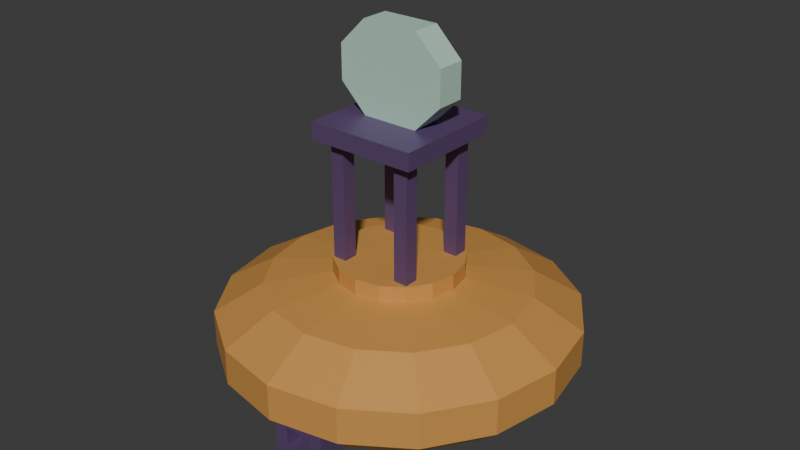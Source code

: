 # Source: source.blend  (saved by Blender 4.3.34; exported with 4.5.12 LTS)
import bpy
from mathutils import Matrix  # noqa: F401  (used for matrix-valued properties, if any)

bpy.ops.wm.read_factory_settings(use_empty=True)
scene = bpy.context.scene
scene.name = 'Scene'

# ---- collections
col_collection = bpy.data.collections.new('Collection'); scene.collection.children.link(col_collection)

# ---- materials (node trees are filled in below, after node groups)
mat_float_mutedochre = bpy.data.materials.new('Float_MutedOchre')
mat_float_mutedochre.diffuse_color = (0.66, 0.32, 0.075, 1.0)
mat_ballast_graphite = bpy.data.materials.new('Ballast_Graphite')
mat_ballast_graphite.diffuse_color = (0.045, 0.065, 0.075, 1.0)
mat_frame_deepviolet = bpy.data.materials.new('Frame_DeepViolet')
mat_frame_deepviolet.diffuse_color = (0.17, 0.1, 0.25, 1.0)
mat_plaque_palemint = bpy.data.materials.new('Plaque_PaleMint')
mat_plaque_palemint.diffuse_color = (0.47, 0.7, 0.56, 1.0)

# ---- material node trees
mat_float_mutedochre.use_nodes = True; mat_float_mutedochre.node_tree.nodes.clear()
_N = mat_float_mutedochre.node_tree.nodes; _L = mat_float_mutedochre.node_tree.links
n0 = _N.new('ShaderNodeBsdfPrincipled'); n0.name = 'Principled BSDF'; n0.location = (10, 300)
n0.inputs[0].default_value = (0.66, 0.32, 0.075, 1.0)
n0.inputs[1].default_value = 0.12
n0.inputs[2].default_value = 0.64
n1 = _N.new('ShaderNodeOutputMaterial'); n1.name = 'Material Output'; n1.location = (300, 300)
_L.new(n0.outputs[0], n1.inputs[0])
n1.is_active_output = True
mat_ballast_graphite.use_nodes = True; mat_ballast_graphite.node_tree.nodes.clear()
_N = mat_ballast_graphite.node_tree.nodes; _L = mat_ballast_graphite.node_tree.links
n0 = _N.new('ShaderNodeBsdfPrincipled'); n0.name = 'Principled BSDF'; n0.location = (10, 300)
n0.inputs[0].default_value = (0.045, 0.065, 0.075, 1.0)
n0.inputs[1].default_value = 0.18
n0.inputs[2].default_value = 0.7
n1 = _N.new('ShaderNodeOutputMaterial'); n1.name = 'Material Output'; n1.location = (300, 300)
_L.new(n0.outputs[0], n1.inputs[0])
n1.is_active_output = True
mat_frame_deepviolet.use_nodes = True; mat_frame_deepviolet.node_tree.nodes.clear()
_N = mat_frame_deepviolet.node_tree.nodes; _L = mat_frame_deepviolet.node_tree.links
n0 = _N.new('ShaderNodeBsdfPrincipled'); n0.name = 'Principled BSDF'; n0.location = (10, 300)
n0.inputs[0].default_value = (0.17, 0.1, 0.25, 1.0)
n0.inputs[1].default_value = 0.42
n0.inputs[2].default_value = 0.43
n1 = _N.new('ShaderNodeOutputMaterial'); n1.name = 'Material Output'; n1.location = (300, 300)
_L.new(n0.outputs[0], n1.inputs[0])
n1.is_active_output = True
mat_plaque_palemint.use_nodes = True; mat_plaque_palemint.node_tree.nodes.clear()
_N = mat_plaque_palemint.node_tree.nodes; _L = mat_plaque_palemint.node_tree.links
n0 = _N.new('ShaderNodeBsdfPrincipled'); n0.name = 'Principled BSDF'; n0.location = (10, 300)
n0.inputs[0].default_value = (0.47, 0.7, 0.56, 1.0)
n0.inputs[1].default_value = 0.05
n0.inputs[2].default_value = 0.55
n1 = _N.new('ShaderNodeOutputMaterial'); n1.name = 'Material Output'; n1.location = (300, 300)
_L.new(n0.outputs[0], n1.inputs[0])
n1.is_active_output = True

# ---- world
world_world = bpy.data.worlds.new('World'); scene.world = world_world
world_world.use_nodes = True; world_world.node_tree.nodes.clear()
_N = world_world.node_tree.nodes; _L = world_world.node_tree.links
n0 = _N.new('ShaderNodeOutputWorld'); n0.name = 'World Output'; n0.location = (300, 300)
n1 = _N.new('ShaderNodeBackground'); n1.name = 'Background'; n1.location = (10, 300)
n1.inputs[0].default_value = (0.05088, 0.05088, 0.05088, 1.0)
_L.new(n1.outputs[0], n0.inputs[0])
n0.is_active_output = True
world_world.color = (0.05088, 0.05088, 0.05088)
world_world.sun_shadow_jitter_overblur = 0.0

# ---- meshes
me_ballast_narrowflatsole = bpy.data.meshes.new('Ballast_NarrowFlatSole')
me_ballast_narrowflatsole.from_pydata([(0.388, -0.1607, 0.0), (0.297, -0.297, 0.0), (0.1607, -0.388, 0.0), (0.0, -0.42, 0.0), (-0.1607, -0.388, 0.0), (-0.297, -0.297, 0.0), (-0.388, -0.1607, 0.0), (-0.42, 0.0, 0.0), (-0.388, 0.1607, 0.0), (-0.297, 0.297, 0.0), (-0.1607, 0.388, 0.0), (0.0, 0.42, 0.0), (0.1607, 0.388, 0.0), (0.297, 0.297, 0.0), (0.388, 0.1607, 0.0), (0.42, 0.0, 0.0), (0.63, 0.0, 0.36), (0.582, 0.2411, 0.36), (0.4455, 0.4455, 0.36), (0.2411, 0.582, 0.36), (0.0, 0.63, 0.36), (-0.2411, 0.582, 0.36), (-0.4455, 0.4455, 0.36), (-0.582, 0.2411, 0.36), (-0.63, 0.0, 0.36), (-0.582, -0.2411, 0.36), (-0.4455, -0.4455, 0.36), (-0.2411, -0.582, 0.36), (0.0, -0.63, 0.36), (0.2411, -0.582, 0.36), (0.4455, -0.4455, 0.36), (0.582, -0.2411, 0.36), (0.388, 0.1607, 0.1), (0.42, 0.0, 0.1), (0.297, 0.297, 0.1), (0.1607, 0.388, 0.1), (0.0, 0.42, 0.1), (-0.1607, 0.388, 0.1), (-0.297, 0.297, 0.1), (-0.388, 0.1607, 0.1), (-0.42, 0.0, 0.1), (-0.388, -0.1607, 0.1), (-0.297, -0.297, 0.1), (-0.1607, -0.388, 0.1), (0.0, -0.42, 0.1), (0.1607, -0.388, 0.1), (0.297, -0.297, 0.1), (0.388, -0.1607, 0.1)], [], [(0, 1, 2), (0, 2, 3), (0, 3, 4), (0, 4, 5), (0, 5, 6), (0, 6, 7), (0, 7, 8), (0, 8, 9), (0, 9, 10), (0, 10, 11), (0, 11, 12), (0, 12, 13), (0, 13, 14), (0, 14, 15), (16, 17, 18), (16, 18, 19), (16, 19, 20), (16, 20, 21), (16, 21, 22), (16, 22, 23), (16, 23, 24), (16, 24, 25), (16, 25, 26), (16, 26, 27), (16, 27, 28), (16, 28, 29), (16, 29, 30), (16, 30, 31), (15, 14, 32), (15, 32, 33), (14, 13, 34), (14, 34, 32), (13, 12, 35), (13, 35, 34), (12, 11, 36), (12, 36, 35), (11, 10, 37), (11, 37, 36), (10, 9, 38), (10, 38, 37), (9, 8, 39), (9, 39, 38), (8, 7, 40), (8, 40, 39), (7, 6, 41), (7, 41, 40), (6, 5, 42), (6, 42, 41), (5, 4, 43), (5, 43, 42), (4, 3, 44), (4, 44, 43), (3, 2, 45), (3, 45, 44), (2, 1, 46), (2, 46, 45), (1, 0, 47), (1, 47, 46), (0, 15, 33), (0, 33, 47), (33, 32, 17), (33, 17, 16), (32, 34, 18), (32, 18, 17), (34, 35, 19), (34, 19, 18), (35, 36, 20), (35, 20, 19), (36, 37, 21), (36, 21, 20), (37, 38, 22), (37, 22, 21), (38, 39, 23), (38, 23, 22), (39, 40, 24), (39, 24, 23), (40, 41, 25), (40, 25, 24), (41, 42, 26), (41, 26, 25), (42, 43, 27), (42, 27, 26), (43, 44, 28), (43, 28, 27), (44, 45, 29), (44, 29, 28), (45, 46, 30), (45, 30, 29), (46, 47, 31), (46, 31, 30), (47, 33, 16), (47, 16, 31)])
me_ballast_narrowflatsole.polygons.foreach_set('material_index', [1, 1, 1, 1, 1, 1, 1, 1, 1, 1, 1, 1, 1, 1, 1, 1, 1, 1, 1, 1, 1, 1, 1, 1, 1, 1, 1, 1, 1, 1, 1, 1, 1, 1, 1, 1, 1, 1, 1, 1, 1, 1, 1, 1, 1, 1, 1, 1, 1, 1, 1, 1, 1, 1, 1, 1, 1, 1, 1, 1, 1, 1, 1, 1, 1, 1, 1, 1, 1, 1, 1, 1, 1, 1, 1, 1, 1, 1, 1, 1, 1, 1, 1, 1, 1, 1, 1, 1, 1, 1, 1, 1])
me_ballast_narrowflatsole.materials.append(mat_float_mutedochre)
me_ballast_narrowflatsole.materials.append(mat_ballast_graphite)
me_ballast_narrowflatsole.materials.append(mat_frame_deepviolet)
me_ballast_narrowflatsole.materials.append(mat_plaque_palemint)
me_ballast_narrowflatsole.update()
me_float_broadshouldershortneck = bpy.data.meshes.new('Float_BroadShoulderShortNeck')
me_float_broadshouldershortneck.from_pydata([(0.9239, -0.3827, 0.36), (0.7071, -0.7071, 0.36), (0.3827, -0.9239, 0.36), (0.0, -1.0, 0.36), (-0.3827, -0.9239, 0.36), (-0.7071, -0.7071, 0.36), (-0.9239, -0.3827, 0.36), (-1.0, 0.0, 0.36), (-0.9239, 0.3827, 0.36), (-0.7071, 0.7071, 0.36), (-0.3827, 0.9239, 0.36), (0.0, 1.0, 0.36), (0.3827, 0.9239, 0.36), (0.7071, 0.7071, 0.36), (0.9239, 0.3827, 0.36), (1.0, 0.0, 0.36), (0.4, 0.0, 1.04), (0.3696, 0.1531, 1.04), (0.2828, 0.2828, 1.04), (0.1531, 0.3696, 1.04), (0.0, 0.4, 1.04), (-0.1531, 0.3696, 1.04), (-0.2828, 0.2828, 1.04), (-0.3696, 0.1531, 1.04), (-0.4, 0.0, 1.04), (-0.3696, -0.1531, 1.04), (-0.2828, -0.2828, 1.04), (-0.1531, -0.3696, 1.04), (0.0, -0.4, 1.04), (0.1531, -0.3696, 1.04), (0.2828, -0.2828, 1.04), (0.3696, -0.1531, 1.04), (1.035, 0.4286, 0.47), (1.12, 0.0, 0.47), (0.792, 0.792, 0.47), (0.4286, 1.035, 0.47), (0.0, 1.12, 0.47), (-0.4286, 1.035, 0.47), (-0.792, 0.792, 0.47), (-1.035, 0.4286, 0.47), (-1.12, 0.0, 0.47), (-1.035, -0.4286, 0.47), (-0.792, -0.792, 0.47), (-0.4286, -1.035, 0.47), (0.0, -1.12, 0.47), (0.4286, -1.035, 0.47), (0.792, -0.792, 0.47), (1.035, -0.4286, 0.47), (1.035, 0.4286, 0.7), (1.12, 0.0, 0.7), (0.792, 0.792, 0.7), (0.4286, 1.035, 0.7), (0.0, 1.12, 0.7), (-0.4286, 1.035, 0.7), (-0.792, 0.792, 0.7), (-1.035, 0.4286, 0.7), (-1.12, 0.0, 0.7), (-1.035, -0.4286, 0.7), (-0.792, -0.792, 0.7), (-0.4286, -1.035, 0.7), (0.0, -1.12, 0.7), (0.4286, -1.035, 0.7), (0.792, -0.792, 0.7), (1.035, -0.4286, 0.7), (0.7576, 0.3138, 0.88), (0.82, 0.0, 0.88), (0.5798, 0.5798, 0.88), (0.3138, 0.7576, 0.88), (0.0, 0.82, 0.88), (-0.3138, 0.7576, 0.88), (-0.5798, 0.5798, 0.88), (-0.7576, 0.3138, 0.88), (-0.82, 0.0, 0.88), (-0.7576, -0.3138, 0.88), (-0.5798, -0.5798, 0.88), (-0.3138, -0.7576, 0.88), (0.0, -0.82, 0.88), (0.3138, -0.7576, 0.88), (0.5798, -0.5798, 0.88), (0.7576, -0.3138, 0.88), (0.3696, 0.1531, 0.94), (0.4, 0.0, 0.94), (0.2828, 0.2828, 0.94), (0.1531, 0.3696, 0.94), (0.0, 0.4, 0.94), (-0.1531, 0.3696, 0.94), (-0.2828, 0.2828, 0.94), (-0.3696, 0.1531, 0.94), (-0.4, 0.0, 0.94), (-0.3696, -0.1531, 0.94), (-0.2828, -0.2828, 0.94), (-0.1531, -0.3696, 0.94), (0.0, -0.4, 0.94), (0.1531, -0.3696, 0.94), (0.2828, -0.2828, 0.94), (0.3696, -0.1531, 0.94)], [], [(0, 1, 2), (0, 2, 3), (0, 3, 4), (0, 4, 5), (0, 5, 6), (0, 6, 7), (0, 7, 8), (0, 8, 9), (0, 9, 10), (0, 10, 11), (0, 11, 12), (0, 12, 13), (0, 13, 14), (0, 14, 15), (16, 17, 18), (16, 18, 19), (16, 19, 20), (16, 20, 21), (16, 21, 22), (16, 22, 23), (16, 23, 24), (16, 24, 25), (16, 25, 26), (16, 26, 27), (16, 27, 28), (16, 28, 29), (16, 29, 30), (16, 30, 31), (15, 14, 32), (15, 32, 33), (14, 13, 34), (14, 34, 32), (13, 12, 35), (13, 35, 34), (12, 11, 36), (12, 36, 35), (11, 10, 37), (11, 37, 36), (10, 9, 38), (10, 38, 37), (9, 8, 39), (9, 39, 38), (8, 7, 40), (8, 40, 39), (7, 6, 41), (7, 41, 40), (6, 5, 42), (6, 42, 41), (5, 4, 43), (5, 43, 42), (4, 3, 44), (4, 44, 43), (3, 2, 45), (3, 45, 44), (2, 1, 46), (2, 46, 45), (1, 0, 47), (1, 47, 46), (0, 15, 33), (0, 33, 47), (33, 32, 48), (33, 48, 49), (32, 34, 50), (32, 50, 48), (34, 35, 51), (34, 51, 50), (35, 36, 52), (35, 52, 51), (36, 37, 53), (36, 53, 52), (37, 38, 54), (37, 54, 53), (38, 39, 55), (38, 55, 54), (39, 40, 56), (39, 56, 55), (40, 41, 57), (40, 57, 56), (41, 42, 58), (41, 58, 57), (42, 43, 59), (42, 59, 58), (43, 44, 60), (43, 60, 59), (44, 45, 61), (44, 61, 60), (45, 46, 62), (45, 62, 61), (46, 47, 63), (46, 63, 62), (47, 33, 49), (47, 49, 63), (49, 48, 64), (49, 64, 65), (48, 50, 66), (48, 66, 64), (50, 51, 67), (50, 67, 66), (51, 52, 68), (51, 68, 67), (52, 53, 69), (52, 69, 68), (53, 54, 70), (53, 70, 69), (54, 55, 71), (54, 71, 70), (55, 56, 72), (55, 72, 71), (56, 57, 73), (56, 73, 72), (57, 58, 74), (57, 74, 73), (58, 59, 75), (58, 75, 74), (59, 60, 76), (59, 76, 75), (60, 61, 77), (60, 77, 76), (61, 62, 78), (61, 78, 77), (62, 63, 79), (62, 79, 78), (63, 49, 65), (63, 65, 79), (65, 64, 80), (65, 80, 81), (64, 66, 82), (64, 82, 80), (66, 67, 83), (66, 83, 82), (67, 68, 84), (67, 84, 83), (68, 69, 85), (68, 85, 84), (69, 70, 86), (69, 86, 85), (70, 71, 87), (70, 87, 86), (71, 72, 88), (71, 88, 87), (72, 73, 89), (72, 89, 88), (73, 74, 90), (73, 90, 89), (74, 75, 91), (74, 91, 90), (75, 76, 92), (75, 92, 91), (76, 77, 93), (76, 93, 92), (77, 78, 94), (77, 94, 93), (78, 79, 95), (78, 95, 94), (79, 65, 81), (79, 81, 95), (81, 80, 17), (81, 17, 16), (80, 82, 18), (80, 18, 17), (82, 83, 19), (82, 19, 18), (83, 84, 20), (83, 20, 19), (84, 85, 21), (84, 21, 20), (85, 86, 22), (85, 22, 21), (86, 87, 23), (86, 23, 22), (87, 88, 24), (87, 24, 23), (88, 89, 25), (88, 25, 24), (89, 90, 26), (89, 26, 25), (90, 91, 27), (90, 27, 26), (91, 92, 28), (91, 28, 27), (92, 93, 29), (92, 29, 28), (93, 94, 30), (93, 30, 29), (94, 95, 31), (94, 31, 30), (95, 81, 16), (95, 16, 31)])
me_float_broadshouldershortneck.materials.append(mat_float_mutedochre)
me_float_broadshouldershortneck.materials.append(mat_ballast_graphite)
me_float_broadshouldershortneck.materials.append(mat_frame_deepviolet)
me_float_broadshouldershortneck.materials.append(mat_plaque_palemint)
me_float_broadshouldershortneck.update()
me_lug_truethrougheye = bpy.data.meshes.new('Lug_TrueThroughEye')
me_lug_truethrougheye.from_pydata([(-0.18, -0.91, 0.05), (-0.18, -0.73, 0.05), (-0.09, -0.73, 0.05), (-0.09, -0.91, 0.05), (-0.09, -0.91, 0.12), (-0.18, -0.91, 0.12), (-0.18, -0.73, 0.12), (-0.09, -0.73, 0.12), (-0.09, -0.91, 0.25), (-0.18, -0.91, 0.25), (-0.18, -0.73, 0.25), (-0.09, -0.73, 0.25), (-0.18, -0.91, 0.36), (-0.09, -0.91, 0.36), (-0.09, -0.73, 0.36), (-0.18, -0.73, 0.36), (0.09, -0.73, 0.05), (0.09, -0.91, 0.05), (0.09, -0.91, 0.12), (0.09, -0.73, 0.12), (0.09, -0.73, 0.25), (0.09, -0.91, 0.25), (0.09, -0.91, 0.36), (0.09, -0.73, 0.36), (0.18, -0.73, 0.05), (0.18, -0.91, 0.05), (0.18, -0.91, 0.12), (0.18, -0.73, 0.12), (0.18, -0.91, 0.25), (0.18, -0.73, 0.25), (0.18, -0.91, 0.36), (0.18, -0.73, 0.36)], [], [(0, 1, 2), (0, 2, 3), (0, 3, 4), (0, 4, 5), (1, 6, 7), (1, 7, 2), (0, 5, 6), (0, 6, 1), (5, 4, 8), (5, 8, 9), (6, 10, 11), (6, 11, 7), (5, 9, 10), (5, 10, 6), (4, 7, 11), (4, 11, 8), (12, 13, 14), (12, 14, 15), (9, 8, 13), (9, 13, 12), (10, 15, 14), (10, 14, 11), (9, 12, 15), (9, 15, 10), (3, 2, 16), (3, 16, 17), (4, 18, 19), (4, 19, 7), (3, 17, 18), (3, 18, 4), (2, 7, 19), (2, 19, 16), (8, 11, 20), (8, 20, 21), (13, 22, 23), (13, 23, 14), (8, 21, 22), (8, 22, 13), (11, 14, 23), (11, 23, 20), (17, 16, 24), (17, 24, 25), (17, 25, 26), (17, 26, 18), (16, 19, 27), (16, 27, 24), (25, 24, 27), (25, 27, 26), (18, 26, 28), (18, 28, 21), (19, 20, 29), (19, 29, 27), (18, 21, 20), (18, 20, 19), (26, 27, 29), (26, 29, 28), (22, 30, 31), (22, 31, 23), (21, 28, 30), (21, 30, 22), (20, 23, 31), (20, 31, 29), (28, 29, 31), (28, 31, 30)])
me_lug_truethrougheye.polygons.foreach_set('material_index', [2, 2, 2, 2, 2, 2, 2, 2, 2, 2, 2, 2, 2, 2, 2, 2, 2, 2, 2, 2, 2, 2, 2, 2, 2, 2, 2, 2, 2, 2, 2, 2, 2, 2, 2, 2, 2, 2, 2, 2, 2, 2, 2, 2, 2, 2, 2, 2, 2, 2, 2, 2, 2, 2, 2, 2, 2, 2, 2, 2, 2, 2, 2, 2])
me_lug_truethrougheye.materials.append(mat_float_mutedochre)
me_lug_truethrougheye.materials.append(mat_ballast_graphite)
me_lug_truethrougheye.materials.append(mat_frame_deepviolet)
me_lug_truethrougheye.materials.append(mat_plaque_palemint)
me_lug_truethrougheye.update()
me_frame_post_lf = bpy.data.meshes.new('Frame_Post_LF')
me_frame_post_lf.from_pydata([(-0.275, -0.275, 1.04), (-0.275, -0.185, 1.04), (-0.185, -0.185, 1.04), (-0.185, -0.275, 1.04), (-0.275, -0.275, 1.79), (-0.185, -0.275, 1.79), (-0.185, -0.185, 1.79), (-0.275, -0.185, 1.79)], [], [(0, 1, 2), (0, 2, 3), (4, 5, 6), (4, 6, 7), (0, 3, 5), (0, 5, 4), (1, 7, 6), (1, 6, 2), (0, 4, 7), (0, 7, 1), (3, 2, 6), (3, 6, 5)])
me_frame_post_lf.polygons.foreach_set('material_index', [2, 2, 2, 2, 2, 2, 2, 2, 2, 2, 2, 2])
me_frame_post_lf.materials.append(mat_float_mutedochre)
me_frame_post_lf.materials.append(mat_ballast_graphite)
me_frame_post_lf.materials.append(mat_frame_deepviolet)
me_frame_post_lf.materials.append(mat_plaque_palemint)
me_frame_post_lf.update()
me_frame_post_lb = bpy.data.meshes.new('Frame_Post_LB')
me_frame_post_lb.from_pydata([(-0.275, 0.185, 1.04), (-0.275, 0.275, 1.04), (-0.185, 0.275, 1.04), (-0.185, 0.185, 1.04), (-0.275, 0.185, 1.79), (-0.185, 0.185, 1.79), (-0.185, 0.275, 1.79), (-0.275, 0.275, 1.79)], [], [(0, 1, 2), (0, 2, 3), (4, 5, 6), (4, 6, 7), (0, 3, 5), (0, 5, 4), (1, 7, 6), (1, 6, 2), (0, 4, 7), (0, 7, 1), (3, 2, 6), (3, 6, 5)])
me_frame_post_lb.polygons.foreach_set('material_index', [2, 2, 2, 2, 2, 2, 2, 2, 2, 2, 2, 2])
me_frame_post_lb.materials.append(mat_float_mutedochre)
me_frame_post_lb.materials.append(mat_ballast_graphite)
me_frame_post_lb.materials.append(mat_frame_deepviolet)
me_frame_post_lb.materials.append(mat_plaque_palemint)
me_frame_post_lb.update()
me_frame_post_rf = bpy.data.meshes.new('Frame_Post_RF')
me_frame_post_rf.from_pydata([(0.185, -0.275, 1.04), (0.185, -0.185, 1.04), (0.275, -0.185, 1.04), (0.275, -0.275, 1.04), (0.185, -0.275, 1.79), (0.275, -0.275, 1.79), (0.275, -0.185, 1.79), (0.185, -0.185, 1.79)], [], [(0, 1, 2), (0, 2, 3), (4, 5, 6), (4, 6, 7), (0, 3, 5), (0, 5, 4), (1, 7, 6), (1, 6, 2), (0, 4, 7), (0, 7, 1), (3, 2, 6), (3, 6, 5)])
me_frame_post_rf.polygons.foreach_set('material_index', [2, 2, 2, 2, 2, 2, 2, 2, 2, 2, 2, 2])
me_frame_post_rf.materials.append(mat_float_mutedochre)
me_frame_post_rf.materials.append(mat_ballast_graphite)
me_frame_post_rf.materials.append(mat_frame_deepviolet)
me_frame_post_rf.materials.append(mat_plaque_palemint)
me_frame_post_rf.update()
me_frame_post_rb = bpy.data.meshes.new('Frame_Post_RB')
me_frame_post_rb.from_pydata([(0.185, 0.185, 1.04), (0.185, 0.275, 1.04), (0.275, 0.275, 1.04), (0.275, 0.185, 1.04), (0.185, 0.185, 1.79), (0.275, 0.185, 1.79), (0.275, 0.275, 1.79), (0.185, 0.275, 1.79)], [], [(0, 1, 2), (0, 2, 3), (4, 5, 6), (4, 6, 7), (0, 3, 5), (0, 5, 4), (1, 7, 6), (1, 6, 2), (0, 4, 7), (0, 7, 1), (3, 2, 6), (3, 6, 5)])
me_frame_post_rb.polygons.foreach_set('material_index', [2, 2, 2, 2, 2, 2, 2, 2, 2, 2, 2, 2])
me_frame_post_rb.materials.append(mat_float_mutedochre)
me_frame_post_rb.materials.append(mat_ballast_graphite)
me_frame_post_rb.materials.append(mat_frame_deepviolet)
me_frame_post_rb.materials.append(mat_plaque_palemint)
me_frame_post_rb.update()
me_frame_thicktopheader = bpy.data.meshes.new('Frame_ThickTopHeader')
me_frame_thicktopheader.from_pydata([(-0.35, -0.35, 1.79), (-0.35, 0.35, 1.79), (0.35, 0.35, 1.79), (0.35, -0.35, 1.79), (-0.35, -0.35, 1.9), (0.35, -0.35, 1.9), (0.35, 0.35, 1.9), (-0.35, 0.35, 1.9)], [], [(0, 1, 2), (0, 2, 3), (4, 5, 6), (4, 6, 7), (0, 3, 5), (0, 5, 4), (1, 7, 6), (1, 6, 2), (0, 4, 7), (0, 7, 1), (3, 2, 6), (3, 6, 5)])
me_frame_thicktopheader.polygons.foreach_set('material_index', [2, 2, 2, 2, 2, 2, 2, 2, 2, 2, 2, 2])
me_frame_thicktopheader.materials.append(mat_float_mutedochre)
me_frame_thicktopheader.materials.append(mat_ballast_graphite)
me_frame_thicktopheader.materials.append(mat_frame_deepviolet)
me_frame_thicktopheader.materials.append(mat_plaque_palemint)
me_frame_thicktopheader.update()
me_topmark_thickchamferedplaque = bpy.data.meshes.new('Topmark_ThickChamferedPlaque')
me_topmark_thickchamferedplaque.from_pydata([(-0.18, -0.09, 1.9), (0.18, -0.09, 1.9), (0.35, -0.09, 2.07), (0.35, -0.09, 2.29), (0.18, -0.09, 2.46), (-0.18, -0.09, 2.46), (-0.35, -0.09, 2.29), (-0.35, -0.09, 2.07), (-0.35, 0.09, 2.07), (-0.35, 0.09, 2.29), (-0.18, 0.09, 2.46), (0.18, 0.09, 2.46), (0.35, 0.09, 2.29), (0.35, 0.09, 2.07), (0.18, 0.09, 1.9), (-0.18, 0.09, 1.9)], [], [(0, 1, 2), (0, 2, 3), (0, 3, 4), (0, 4, 5), (0, 5, 6), (0, 6, 7), (8, 9, 10), (8, 10, 11), (8, 11, 12), (8, 12, 13), (8, 13, 14), (8, 14, 15), (0, 15, 14), (0, 14, 1), (1, 14, 13), (1, 13, 2), (2, 13, 12), (2, 12, 3), (3, 12, 11), (3, 11, 4), (4, 11, 10), (4, 10, 5), (5, 10, 9), (5, 9, 6), (6, 9, 8), (6, 8, 7), (7, 8, 15), (7, 15, 0)])
me_topmark_thickchamferedplaque.polygons.foreach_set('material_index', [3, 3, 3, 3, 3, 3, 3, 3, 3, 3, 3, 3, 3, 3, 3, 3, 3, 3, 3, 3, 3, 3, 3, 3, 3, 3, 3, 3])
me_topmark_thickchamferedplaque.materials.append(mat_float_mutedochre)
me_topmark_thickchamferedplaque.materials.append(mat_ballast_graphite)
me_topmark_thickchamferedplaque.materials.append(mat_frame_deepviolet)
me_topmark_thickchamferedplaque.materials.append(mat_plaque_palemint)
me_topmark_thickchamferedplaque.update()

# ---- objects
ob_oneopenframeharborbuoy = bpy.data.objects.new('OneOpenFrameHarborBuoy', None)
ob_ballast_narrowflatsole = bpy.data.objects.new('Ballast_NarrowFlatSole', me_ballast_narrowflatsole)
ob_float_broadshouldershortneck = bpy.data.objects.new('Float_BroadShoulderShortNeck', me_float_broadshouldershortneck)
ob_lug_truethrougheye = bpy.data.objects.new('Lug_TrueThroughEye', me_lug_truethrougheye)
ob_frame_post_lf = bpy.data.objects.new('Frame_Post_LF', me_frame_post_lf)
ob_frame_post_lb = bpy.data.objects.new('Frame_Post_LB', me_frame_post_lb)
ob_frame_post_rf = bpy.data.objects.new('Frame_Post_RF', me_frame_post_rf)
ob_frame_post_rb = bpy.data.objects.new('Frame_Post_RB', me_frame_post_rb)
ob_frame_thicktopheader = bpy.data.objects.new('Frame_ThickTopHeader', me_frame_thicktopheader)
ob_topmark_thickchamferedplaque = bpy.data.objects.new('Topmark_ThickChamferedPlaque', me_topmark_thickchamferedplaque)

# ---- transforms, parenting, visibility, modifiers, constraints
ob_oneopenframeharborbuoy.location = (0.0, 0.0, 0.0)
ob_ballast_narrowflatsole.parent = ob_oneopenframeharborbuoy
ob_ballast_narrowflatsole.location = (0.0, 0.0, 0.0)
ob_float_broadshouldershortneck.parent = ob_oneopenframeharborbuoy
ob_float_broadshouldershortneck.location = (0.0, 0.0, 0.0)
ob_lug_truethrougheye.parent = ob_oneopenframeharborbuoy
ob_lug_truethrougheye.location = (0.0, 0.0, 0.0)
ob_frame_post_lf.parent = ob_oneopenframeharborbuoy
ob_frame_post_lf.location = (0.0, 0.0, 0.0)
ob_frame_post_lb.parent = ob_oneopenframeharborbuoy
ob_frame_post_lb.location = (0.0, 0.0, 0.0)
ob_frame_post_rf.parent = ob_oneopenframeharborbuoy
ob_frame_post_rf.location = (0.0, 0.0, 0.0)
ob_frame_post_rb.parent = ob_oneopenframeharborbuoy
ob_frame_post_rb.location = (0.0, 0.0, 0.0)
ob_frame_thicktopheader.parent = ob_oneopenframeharborbuoy
ob_frame_thicktopheader.location = (0.0, 0.0, 0.0)
ob_topmark_thickchamferedplaque.parent = ob_oneopenframeharborbuoy
ob_topmark_thickchamferedplaque.location = (0.0, 0.0, 0.0)

# ---- collection membership
scene.collection.objects.link(ob_oneopenframeharborbuoy)
scene.collection.objects.link(ob_ballast_narrowflatsole)
scene.collection.objects.link(ob_float_broadshouldershortneck)
scene.collection.objects.link(ob_lug_truethrougheye)
scene.collection.objects.link(ob_frame_post_lf)
scene.collection.objects.link(ob_frame_post_lb)
scene.collection.objects.link(ob_frame_post_rf)
scene.collection.objects.link(ob_frame_post_rb)
scene.collection.objects.link(ob_frame_thicktopheader)
scene.collection.objects.link(ob_topmark_thickchamferedplaque)

# ---- scene / render settings (as saved in the file)
scene.frame_start = 1; scene.frame_end = 250; scene.frame_set(1)
scene.render.engine = 'CYCLES'
scene.render.use_compositing = False
scene.cycles.use_denoising = False
scene.cycles.samples = 128
scene.cycles.use_adaptive_sampling = False
scene.cycles.seed = 17
bpy.context.view_layer.update()

# ---- added for rendering (the .blend has no active camera and no usable light): camera, sun
cam_auto = bpy.data.cameras.new('AutoCamera')
cam_auto.lens = 50.0
cam_auto.sensor_width = 36.0
cam_auto.clip_end = 1000.0
ob_auto_camera = bpy.data.objects.new('AutoCamera', cam_auto)
scene.collection.objects.link(ob_auto_camera)
ob_auto_camera.location = (3.71092, -4.45311, 4.19874)
ob_auto_camera.rotation_euler = (1.09748, -7.21219e-08, 0.694738)
scene.camera = ob_auto_camera
light_auto_sun = bpy.data.lights.new('AutoSun', 'SUN')
light_auto_sun.energy = 3.0
light_auto_sun.angle = 0.0523599
ob_auto_sun = bpy.data.objects.new('AutoSun', light_auto_sun)
scene.collection.objects.link(ob_auto_sun)
ob_auto_sun.rotation_euler = (0.872665, 0.174533, 0.523599)
bpy.context.view_layer.update()
